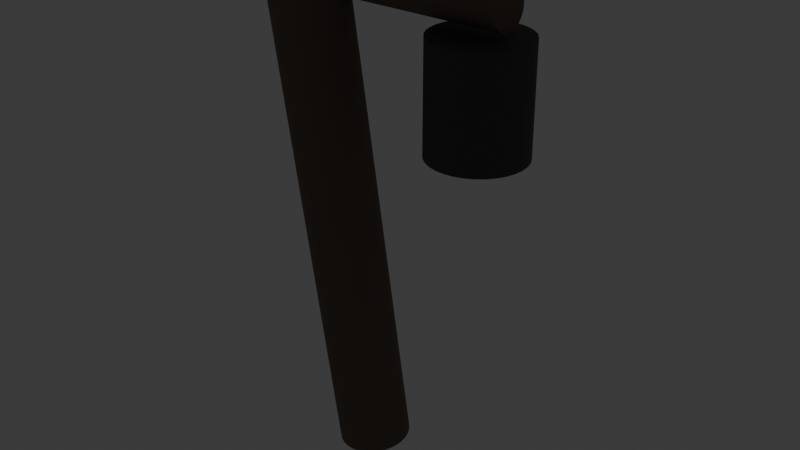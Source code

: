 # Source: prop_swamp_lantern_post.blend  (saved by Blender 5.3.31; exported with 4.5.12 LTS)
import bpy
from mathutils import Matrix  # noqa: F401  (used for matrix-valued properties, if any)

bpy.ops.wm.read_factory_settings(use_empty=True)
scene = bpy.context.scene
scene.name = 'Scene'

# ---- collections
col_collection = bpy.data.collections.new('Collection'); scene.collection.children.link(col_collection)

# ---- materials (node trees are filled in below, after node groups)
mat_mat_peat_wood = bpy.data.materials.new('mat_peat_wood')
mat_mat_wicker_iron = bpy.data.materials.new('mat_wicker_iron')
mat_mat_swamp_fungus_glow = bpy.data.materials.new('mat_swamp_fungus_glow')

# ---- material node trees
mat_mat_peat_wood.use_nodes = True; mat_mat_peat_wood.node_tree.nodes.clear()
_N = mat_mat_peat_wood.node_tree.nodes; _L = mat_mat_peat_wood.node_tree.links
n0 = _N.new('ShaderNodeBsdfPrincipled'); n0.name = 'Principled BSDF'; n0.location = (-200, 100)
n0.inputs[0].default_value = (0.16, 0.12, 0.1, 1.0)
n0.inputs[2].default_value = 0.9
n0.inputs[10].default_value = 0.005
n1 = _N.new('ShaderNodeOutputMaterial'); n1.name = 'Material Output'; n1.location = (200, 100)
_L.new(n0.outputs[0], n1.inputs[0])
n1.is_active_output = True
mat_mat_wicker_iron.use_nodes = True; mat_mat_wicker_iron.node_tree.nodes.clear()
_N = mat_mat_wicker_iron.node_tree.nodes; _L = mat_mat_wicker_iron.node_tree.links
n0 = _N.new('ShaderNodeBsdfPrincipled'); n0.name = 'Principled BSDF'; n0.location = (-200, 100)
n0.inputs[0].default_value = (0.1, 0.09, 0.09, 1.0)
n0.inputs[1].default_value = 0.5
n0.inputs[2].default_value = 0.7
n0.inputs[10].default_value = 0.005
n1 = _N.new('ShaderNodeOutputMaterial'); n1.name = 'Material Output'; n1.location = (200, 100)
_L.new(n0.outputs[0], n1.inputs[0])
n1.is_active_output = True
mat_mat_swamp_fungus_glow.use_nodes = True; mat_mat_swamp_fungus_glow.node_tree.nodes.clear()
_N = mat_mat_swamp_fungus_glow.node_tree.nodes; _L = mat_mat_swamp_fungus_glow.node_tree.links
n0 = _N.new('ShaderNodeBsdfPrincipled'); n0.name = 'Principled BSDF'; n0.location = (-200, 100)
n0.inputs[0].default_value = (0.85, 0.8, 0.25, 1.0)
n0.inputs[2].default_value = 0.3
n0.inputs[10].default_value = 0.005
n0.inputs[27].default_value = (0.95, 0.85, 0.2, 1.0)
n0.inputs[28].default_value = 3.5
n1 = _N.new('ShaderNodeOutputMaterial'); n1.name = 'Material Output'; n1.location = (200, 100)
_L.new(n0.outputs[0], n1.inputs[0])
n1.is_active_output = True

# ---- world
world_world = bpy.data.worlds.new('World'); scene.world = world_world
world_world.use_nodes = True; world_world.node_tree.nodes.clear()
_N = world_world.node_tree.nodes; _L = world_world.node_tree.links
n0 = _N.new('ShaderNodeOutputWorld'); n0.name = 'World Output'; n0.location = (200, 100)
n1 = _N.new('ShaderNodeBackground'); n1.name = 'Background'; n1.location = (-200, 100)
n1.inputs[0].default_value = (0.05088, 0.05088, 0.05088, 1.0)
_L.new(n1.outputs[0], n0.inputs[0])
n0.is_active_output = True
world_world.color = (0.05088, 0.05088, 0.05088)
world_world.sun_shadow_jitter_overblur = 0.0

# ---- meshes
me_cylinder = bpy.data.meshes.new('Cylinder')
me_cylinder.from_pydata([(0.0, 0.28, -2.1), (0.0, 0.28, 2.1), (0.05463, 0.2746, -2.1), (0.05463, 0.2746, 2.1), (0.1072, 0.2587, -2.1), (0.1072, 0.2587, 2.1), (0.1556, 0.2328, -2.1), (0.1556, 0.2328, 2.1), (0.198, 0.198, -2.1), (0.198, 0.198, 2.1), (0.2328, 0.1556, -2.1), (0.2328, 0.1556, 2.1), (0.2587, 0.1072, -2.1), (0.2587, 0.1072, 2.1), (0.2746, 0.05463, -2.1), (0.2746, 0.05463, 2.1), (0.28, 0.0, -2.1), (0.28, 0.0, 2.1), (0.2746, -0.05463, -2.1), (0.2746, -0.05463, 2.1), (0.2587, -0.1072, -2.1), (0.2587, -0.1072, 2.1), (0.2328, -0.1556, -2.1), (0.2328, -0.1556, 2.1), (0.198, -0.198, -2.1), (0.198, -0.198, 2.1), (0.1556, -0.2328, -2.1), (0.1556, -0.2328, 2.1), (0.1072, -0.2587, -2.1), (0.1072, -0.2587, 2.1), (0.05463, -0.2746, -2.1), (0.05463, -0.2746, 2.1), (0.0, -0.28, -2.1), (0.0, -0.28, 2.1), (-0.05463, -0.2746, -2.1), (-0.05463, -0.2746, 2.1), (-0.1072, -0.2587, -2.1), (-0.1072, -0.2587, 2.1), (-0.1556, -0.2328, -2.1), (-0.1556, -0.2328, 2.1), (-0.198, -0.198, -2.1), (-0.198, -0.198, 2.1), (-0.2328, -0.1556, -2.1), (-0.2328, -0.1556, 2.1), (-0.2587, -0.1072, -2.1), (-0.2587, -0.1072, 2.1), (-0.2746, -0.05463, -2.1), (-0.2746, -0.05463, 2.1), (-0.28, 0.0, -2.1), (-0.28, 0.0, 2.1), (-0.2746, 0.05463, -2.1), (-0.2746, 0.05463, 2.1), (-0.2587, 0.1072, -2.1), (-0.2587, 0.1072, 2.1), (-0.2328, 0.1556, -2.1), (-0.2328, 0.1556, 2.1), (-0.198, 0.198, -2.1), (-0.198, 0.198, 2.1), (-0.1556, 0.2328, -2.1), (-0.1556, 0.2328, 2.1), (-0.1072, 0.2587, -2.1), (-0.1072, 0.2587, 2.1), (-0.05463, 0.2746, -2.1), (-0.05463, 0.2746, 2.1)], [], [(0, 1, 3, 2), (2, 3, 5, 4), (4, 5, 7, 6), (6, 7, 9, 8), (8, 9, 11, 10), (10, 11, 13, 12), (12, 13, 15, 14), (14, 15, 17, 16), (16, 17, 19, 18), (18, 19, 21, 20), (20, 21, 23, 22), (22, 23, 25, 24), (24, 25, 27, 26), (26, 27, 29, 28), (28, 29, 31, 30), (30, 31, 33, 32), (32, 33, 35, 34), (34, 35, 37, 36), (36, 37, 39, 38), (38, 39, 41, 40), (40, 41, 43, 42), (42, 43, 45, 44), (44, 45, 47, 46), (46, 47, 49, 48), (48, 49, 51, 50), (50, 51, 53, 52), (52, 53, 55, 54), (54, 55, 57, 56), (56, 57, 59, 58), (58, 59, 61, 60), (3, 1, 63, 61, 59, 57, 55, 53, 51, 49, 47, 45, 43, 41, 39, 37, 35, 33, 31, 29, 27, 25, 23, 21, 19, 17, 15, 13, 11, 9, 7, 5), (60, 61, 63, 62), (62, 63, 1, 0), (0, 2, 4, 6, 8, 10, 12, 14, 16, 18, 20, 22, 24, 26, 28, 30, 32, 34, 36, 38, 40, 42, 44, 46, 48, 50, 52, 54, 56, 58, 60, 62)])
_uv = me_cylinder.uv_layers.new(name='UVMap')
_uv.uv.foreach_set('vector', [1.0, 0.5, 1.0, 1.0, 0.9688, 1.0, 0.9688, 0.5, 0.9688, 0.5, 0.9688, 1.0, 0.9375, 1.0, 0.9375, 0.5, 0.9375, 0.5, 0.9375, 1.0, 0.9062, 1.0, 0.9062, 0.5, 0.9062, 0.5, 0.9062, 1.0, 0.875, 1.0, 0.875, 0.5, 0.875, 0.5, 0.875, 1.0, 0.8438, 1.0, 0.8438, 0.5, 0.8438, 0.5, 0.8438, 1.0, 0.8125, 1.0, 0.8125, 0.5, 0.8125, 0.5, 0.8125, 1.0, 0.7812, 1.0, 0.7812, 0.5, 0.7812, 0.5, 0.7812, 1.0, 0.75, 1.0, 0.75, 0.5, 0.75, 0.5, 0.75, 1.0, 0.7188, 1.0, 0.7188, 0.5, 0.7188, 0.5, 0.7188, 1.0, 0.6875, 1.0, 0.6875, 0.5, 0.6875, 0.5, 0.6875, 1.0, 0.6562, 1.0, 0.6562, 0.5, 0.6562, 0.5, 0.6562, 1.0, 0.625, 1.0, 0.625, 0.5, 0.625, 0.5, 0.625, 1.0, 0.5938, 1.0, 0.5938, 0.5, 0.5938, 0.5, 0.5938, 1.0, 0.5625, 1.0, 0.5625, 0.5, 0.5625, 0.5, 0.5625, 1.0, 0.5312, 1.0, 0.5312, 0.5, 0.5312, 0.5, 0.5312, 1.0, 0.5, 1.0, 0.5, 0.5, 0.5, 0.5, 0.5, 1.0, 0.4688, 1.0, 0.4688, 0.5, 0.4688, 0.5, 0.4688, 1.0, 0.4375, 1.0, 0.4375, 0.5, 0.4375, 0.5, 0.4375, 1.0, 0.4062, 1.0, 0.4062, 0.5, 0.4062, 0.5, 0.4062, 1.0, 0.375, 1.0, 0.375, 0.5, 0.375, 0.5, 0.375, 1.0, 0.3438, 1.0, 0.3438, 0.5, 0.3438, 0.5, 0.3438, 1.0, 0.3125, 1.0, 0.3125, 0.5, 0.3125, 0.5, 0.3125, 1.0, 0.2812, 1.0, 0.2812, 0.5, 0.2812, 0.5, 0.2812, 1.0, 0.25, 1.0, 0.25, 0.5, 0.25, 0.5, 0.25, 1.0, 0.2188, 1.0, 0.2188, 0.5, 0.2188, 0.5, 0.2188, 1.0, 0.1875, 1.0, 0.1875, 0.5, 0.1875, 0.5, 0.1875, 1.0, 0.1562, 1.0, 0.1562, 0.5, 0.1562, 0.5, 0.1562, 1.0, 0.125, 1.0, 0.125, 0.5, 0.125, 0.5, 0.125, 1.0, 0.09375, 1.0, 0.09375, 0.5, 0.09375, 0.5, 0.09375, 1.0, 0.0625, 1.0, 0.0625, 0.5, 0.2968, 0.4854, 0.25, 0.49, 0.2032, 0.4854, 0.1582, 0.4717, 0.1167, 0.4496, 0.08029, 0.4197, 0.05045, 0.3833, 0.02827, 0.3418, 0.01461, 0.2968, 0.01, 0.25, 0.01461, 0.2032, 0.02827, 0.1582, 0.05045, 0.1167, 0.08029, 0.08029, 0.1167, 0.05045, 0.1582, 0.02827, 0.2032, 0.01461, 0.25, 0.01, 0.2968, 0.01461, 0.3418, 0.02827, 0.3833, 0.05045, 0.4197, 0.08029, 0.4496, 0.1167, 0.4717, 0.1582, 0.4854, 0.2032, 0.49, 0.25, 0.4854, 0.2968, 0.4717, 0.3418, 0.4496, 0.3833, 0.4197, 0.4197, 0.3833, 0.4496, 0.3418, 0.4717, 0.0625, 0.5, 0.0625, 1.0, 0.03125, 1.0, 0.03125, 0.5, 0.03125, 0.5, 0.03125, 1.0, 0.0, 1.0, 0.0, 0.5, 0.75, 0.49, 0.7968, 0.4854, 0.8418, 0.4717, 0.8833, 0.4496, 0.9197, 0.4197, 0.9496, 0.3833, 0.9717, 0.3418, 0.9854, 0.2968, 0.99, 0.25, 0.9854, 0.2032, 0.9717, 0.1582, 0.9496, 0.1167, 0.9197, 0.08029, 0.8833, 0.05045, 0.8418, 0.02827, 0.7968, 0.01461, 0.75, 0.01, 0.7032, 0.01461, 0.6582, 0.02827, 0.6167, 0.05045, 0.5803, 0.08029, 0.5504, 0.1167, 0.5283, 0.1582, 0.5146, 0.2032, 0.51, 0.25, 0.5146, 0.2968, 0.5283, 0.3418, 0.5504, 0.3833, 0.5803, 0.4197, 0.6167, 0.4496, 0.6582, 0.4717, 0.7032, 0.4854])
me_cylinder.materials.append(mat_mat_peat_wood)
me_cylinder.update()
me_cylinder_001 = bpy.data.meshes.new('Cylinder.001')
me_cylinder_001.from_pydata([(0.0, 0.15, -0.8), (0.0, 0.15, 0.8), (0.02926, 0.1471, -0.8), (0.02926, 0.1471, 0.8), (0.0574, 0.1386, -0.8), (0.0574, 0.1386, 0.8), (0.08334, 0.1247, -0.8), (0.08334, 0.1247, 0.8), (0.1061, 0.1061, -0.8), (0.1061, 0.1061, 0.8), (0.1247, 0.08334, -0.8), (0.1247, 0.08334, 0.8), (0.1386, 0.0574, -0.8), (0.1386, 0.0574, 0.8), (0.1471, 0.02926, -0.8), (0.1471, 0.02926, 0.8), (0.15, 0.0, -0.8), (0.15, 0.0, 0.8), (0.1471, -0.02926, -0.8), (0.1471, -0.02926, 0.8), (0.1386, -0.0574, -0.8), (0.1386, -0.0574, 0.8), (0.1247, -0.08334, -0.8), (0.1247, -0.08334, 0.8), (0.1061, -0.1061, -0.8), (0.1061, -0.1061, 0.8), (0.08334, -0.1247, -0.8), (0.08334, -0.1247, 0.8), (0.0574, -0.1386, -0.8), (0.0574, -0.1386, 0.8), (0.02926, -0.1471, -0.8), (0.02926, -0.1471, 0.8), (0.0, -0.15, -0.8), (0.0, -0.15, 0.8), (-0.02926, -0.1471, -0.8), (-0.02926, -0.1471, 0.8), (-0.0574, -0.1386, -0.8), (-0.0574, -0.1386, 0.8), (-0.08334, -0.1247, -0.8), (-0.08334, -0.1247, 0.8), (-0.1061, -0.1061, -0.8), (-0.1061, -0.1061, 0.8), (-0.1247, -0.08334, -0.8), (-0.1247, -0.08334, 0.8), (-0.1386, -0.0574, -0.8), (-0.1386, -0.0574, 0.8), (-0.1471, -0.02926, -0.8), (-0.1471, -0.02926, 0.8), (-0.15, 0.0, -0.8), (-0.15, 0.0, 0.8), (-0.1471, 0.02926, -0.8), (-0.1471, 0.02926, 0.8), (-0.1386, 0.0574, -0.8), (-0.1386, 0.0574, 0.8), (-0.1247, 0.08334, -0.8), (-0.1247, 0.08334, 0.8), (-0.1061, 0.1061, -0.8), (-0.1061, 0.1061, 0.8), (-0.08334, 0.1247, -0.8), (-0.08334, 0.1247, 0.8), (-0.0574, 0.1386, -0.8), (-0.0574, 0.1386, 0.8), (-0.02926, 0.1471, -0.8), (-0.02926, 0.1471, 0.8)], [], [(0, 1, 3, 2), (2, 3, 5, 4), (4, 5, 7, 6), (6, 7, 9, 8), (8, 9, 11, 10), (10, 11, 13, 12), (12, 13, 15, 14), (14, 15, 17, 16), (16, 17, 19, 18), (18, 19, 21, 20), (20, 21, 23, 22), (22, 23, 25, 24), (24, 25, 27, 26), (26, 27, 29, 28), (28, 29, 31, 30), (30, 31, 33, 32), (32, 33, 35, 34), (34, 35, 37, 36), (36, 37, 39, 38), (38, 39, 41, 40), (40, 41, 43, 42), (42, 43, 45, 44), (44, 45, 47, 46), (46, 47, 49, 48), (48, 49, 51, 50), (50, 51, 53, 52), (52, 53, 55, 54), (54, 55, 57, 56), (56, 57, 59, 58), (58, 59, 61, 60), (3, 1, 63, 61, 59, 57, 55, 53, 51, 49, 47, 45, 43, 41, 39, 37, 35, 33, 31, 29, 27, 25, 23, 21, 19, 17, 15, 13, 11, 9, 7, 5), (60, 61, 63, 62), (62, 63, 1, 0), (0, 2, 4, 6, 8, 10, 12, 14, 16, 18, 20, 22, 24, 26, 28, 30, 32, 34, 36, 38, 40, 42, 44, 46, 48, 50, 52, 54, 56, 58, 60, 62)])
_uv = me_cylinder_001.uv_layers.new(name='UVMap')
_uv.uv.foreach_set('vector', [1.0, 0.5, 1.0, 1.0, 0.9688, 1.0, 0.9688, 0.5, 0.9688, 0.5, 0.9688, 1.0, 0.9375, 1.0, 0.9375, 0.5, 0.9375, 0.5, 0.9375, 1.0, 0.9062, 1.0, 0.9062, 0.5, 0.9062, 0.5, 0.9062, 1.0, 0.875, 1.0, 0.875, 0.5, 0.875, 0.5, 0.875, 1.0, 0.8438, 1.0, 0.8438, 0.5, 0.8438, 0.5, 0.8438, 1.0, 0.8125, 1.0, 0.8125, 0.5, 0.8125, 0.5, 0.8125, 1.0, 0.7812, 1.0, 0.7812, 0.5, 0.7812, 0.5, 0.7812, 1.0, 0.75, 1.0, 0.75, 0.5, 0.75, 0.5, 0.75, 1.0, 0.7188, 1.0, 0.7188, 0.5, 0.7188, 0.5, 0.7188, 1.0, 0.6875, 1.0, 0.6875, 0.5, 0.6875, 0.5, 0.6875, 1.0, 0.6562, 1.0, 0.6562, 0.5, 0.6562, 0.5, 0.6562, 1.0, 0.625, 1.0, 0.625, 0.5, 0.625, 0.5, 0.625, 1.0, 0.5938, 1.0, 0.5938, 0.5, 0.5938, 0.5, 0.5938, 1.0, 0.5625, 1.0, 0.5625, 0.5, 0.5625, 0.5, 0.5625, 1.0, 0.5312, 1.0, 0.5312, 0.5, 0.5312, 0.5, 0.5312, 1.0, 0.5, 1.0, 0.5, 0.5, 0.5, 0.5, 0.5, 1.0, 0.4688, 1.0, 0.4688, 0.5, 0.4688, 0.5, 0.4688, 1.0, 0.4375, 1.0, 0.4375, 0.5, 0.4375, 0.5, 0.4375, 1.0, 0.4062, 1.0, 0.4062, 0.5, 0.4062, 0.5, 0.4062, 1.0, 0.375, 1.0, 0.375, 0.5, 0.375, 0.5, 0.375, 1.0, 0.3438, 1.0, 0.3438, 0.5, 0.3438, 0.5, 0.3438, 1.0, 0.3125, 1.0, 0.3125, 0.5, 0.3125, 0.5, 0.3125, 1.0, 0.2812, 1.0, 0.2812, 0.5, 0.2812, 0.5, 0.2812, 1.0, 0.25, 1.0, 0.25, 0.5, 0.25, 0.5, 0.25, 1.0, 0.2188, 1.0, 0.2188, 0.5, 0.2188, 0.5, 0.2188, 1.0, 0.1875, 1.0, 0.1875, 0.5, 0.1875, 0.5, 0.1875, 1.0, 0.1562, 1.0, 0.1562, 0.5, 0.1562, 0.5, 0.1562, 1.0, 0.125, 1.0, 0.125, 0.5, 0.125, 0.5, 0.125, 1.0, 0.09375, 1.0, 0.09375, 0.5, 0.09375, 0.5, 0.09375, 1.0, 0.0625, 1.0, 0.0625, 0.5, 0.2968, 0.4854, 0.25, 0.49, 0.2032, 0.4854, 0.1582, 0.4717, 0.1167, 0.4496, 0.08029, 0.4197, 0.05045, 0.3833, 0.02827, 0.3418, 0.01461, 0.2968, 0.01, 0.25, 0.01461, 0.2032, 0.02827, 0.1582, 0.05045, 0.1167, 0.08029, 0.08029, 0.1167, 0.05045, 0.1582, 0.02827, 0.2032, 0.01461, 0.25, 0.01, 0.2968, 0.01461, 0.3418, 0.02827, 0.3833, 0.05045, 0.4197, 0.08029, 0.4496, 0.1167, 0.4717, 0.1582, 0.4854, 0.2032, 0.49, 0.25, 0.4854, 0.2968, 0.4717, 0.3418, 0.4496, 0.3833, 0.4197, 0.4197, 0.3833, 0.4496, 0.3418, 0.4717, 0.0625, 0.5, 0.0625, 1.0, 0.03125, 1.0, 0.03125, 0.5, 0.03125, 0.5, 0.03125, 1.0, 0.0, 1.0, 0.0, 0.5, 0.75, 0.49, 0.7968, 0.4854, 0.8418, 0.4717, 0.8833, 0.4496, 0.9197, 0.4197, 0.9496, 0.3833, 0.9717, 0.3418, 0.9854, 0.2968, 0.99, 0.25, 0.9854, 0.2032, 0.9717, 0.1582, 0.9496, 0.1167, 0.9197, 0.08029, 0.8833, 0.05045, 0.8418, 0.02827, 0.7968, 0.01461, 0.75, 0.01, 0.7032, 0.01461, 0.6582, 0.02827, 0.6167, 0.05045, 0.5803, 0.08029, 0.5504, 0.1167, 0.5283, 0.1582, 0.5146, 0.2032, 0.51, 0.25, 0.5146, 0.2968, 0.5283, 0.3418, 0.5504, 0.3833, 0.5803, 0.4197, 0.6167, 0.4496, 0.6582, 0.4717, 0.7032, 0.4854])
me_cylinder_001.materials.append(mat_mat_peat_wood)
me_cylinder_001.update()
me_cylinder_002 = bpy.data.meshes.new('Cylinder.002')
me_cylinder_002.from_pydata([(0.0, 0.35, -0.4), (0.0, 0.35, 0.4), (0.06828, 0.3433, -0.4), (0.06828, 0.3433, 0.4), (0.1339, 0.3234, -0.4), (0.1339, 0.3234, 0.4), (0.1944, 0.291, -0.4), (0.1944, 0.291, 0.4), (0.2475, 0.2475, -0.4), (0.2475, 0.2475, 0.4), (0.291, 0.1944, -0.4), (0.291, 0.1944, 0.4), (0.3234, 0.1339, -0.4), (0.3234, 0.1339, 0.4), (0.3433, 0.06828, -0.4), (0.3433, 0.06828, 0.4), (0.35, 0.0, -0.4), (0.35, 0.0, 0.4), (0.3433, -0.06828, -0.4), (0.3433, -0.06828, 0.4), (0.3234, -0.1339, -0.4), (0.3234, -0.1339, 0.4), (0.291, -0.1944, -0.4), (0.291, -0.1944, 0.4), (0.2475, -0.2475, -0.4), (0.2475, -0.2475, 0.4), (0.1944, -0.291, -0.4), (0.1944, -0.291, 0.4), (0.1339, -0.3234, -0.4), (0.1339, -0.3234, 0.4), (0.06828, -0.3433, -0.4), (0.06828, -0.3433, 0.4), (0.0, -0.35, -0.4), (0.0, -0.35, 0.4), (-0.06828, -0.3433, -0.4), (-0.06828, -0.3433, 0.4), (-0.1339, -0.3234, -0.4), (-0.1339, -0.3234, 0.4), (-0.1944, -0.291, -0.4), (-0.1944, -0.291, 0.4), (-0.2475, -0.2475, -0.4), (-0.2475, -0.2475, 0.4), (-0.291, -0.1944, -0.4), (-0.291, -0.1944, 0.4), (-0.3234, -0.1339, -0.4), (-0.3234, -0.1339, 0.4), (-0.3433, -0.06828, -0.4), (-0.3433, -0.06828, 0.4), (-0.35, 0.0, -0.4), (-0.35, 0.0, 0.4), (-0.3433, 0.06828, -0.4), (-0.3433, 0.06828, 0.4), (-0.3234, 0.1339, -0.4), (-0.3234, 0.1339, 0.4), (-0.291, 0.1944, -0.4), (-0.291, 0.1944, 0.4), (-0.2475, 0.2475, -0.4), (-0.2475, 0.2475, 0.4), (-0.1944, 0.291, -0.4), (-0.1944, 0.291, 0.4), (-0.1339, 0.3234, -0.4), (-0.1339, 0.3234, 0.4), (-0.06828, 0.3433, -0.4), (-0.06828, 0.3433, 0.4)], [], [(0, 1, 3, 2), (2, 3, 5, 4), (4, 5, 7, 6), (6, 7, 9, 8), (8, 9, 11, 10), (10, 11, 13, 12), (12, 13, 15, 14), (14, 15, 17, 16), (16, 17, 19, 18), (18, 19, 21, 20), (20, 21, 23, 22), (22, 23, 25, 24), (24, 25, 27, 26), (26, 27, 29, 28), (28, 29, 31, 30), (30, 31, 33, 32), (32, 33, 35, 34), (34, 35, 37, 36), (36, 37, 39, 38), (38, 39, 41, 40), (40, 41, 43, 42), (42, 43, 45, 44), (44, 45, 47, 46), (46, 47, 49, 48), (48, 49, 51, 50), (50, 51, 53, 52), (52, 53, 55, 54), (54, 55, 57, 56), (56, 57, 59, 58), (58, 59, 61, 60), (3, 1, 63, 61, 59, 57, 55, 53, 51, 49, 47, 45, 43, 41, 39, 37, 35, 33, 31, 29, 27, 25, 23, 21, 19, 17, 15, 13, 11, 9, 7, 5), (60, 61, 63, 62), (62, 63, 1, 0), (0, 2, 4, 6, 8, 10, 12, 14, 16, 18, 20, 22, 24, 26, 28, 30, 32, 34, 36, 38, 40, 42, 44, 46, 48, 50, 52, 54, 56, 58, 60, 62)])
_uv = me_cylinder_002.uv_layers.new(name='UVMap')
_uv.uv.foreach_set('vector', [1.0, 0.5, 1.0, 1.0, 0.9688, 1.0, 0.9688, 0.5, 0.9688, 0.5, 0.9688, 1.0, 0.9375, 1.0, 0.9375, 0.5, 0.9375, 0.5, 0.9375, 1.0, 0.9062, 1.0, 0.9062, 0.5, 0.9062, 0.5, 0.9062, 1.0, 0.875, 1.0, 0.875, 0.5, 0.875, 0.5, 0.875, 1.0, 0.8438, 1.0, 0.8438, 0.5, 0.8438, 0.5, 0.8438, 1.0, 0.8125, 1.0, 0.8125, 0.5, 0.8125, 0.5, 0.8125, 1.0, 0.7812, 1.0, 0.7812, 0.5, 0.7812, 0.5, 0.7812, 1.0, 0.75, 1.0, 0.75, 0.5, 0.75, 0.5, 0.75, 1.0, 0.7188, 1.0, 0.7188, 0.5, 0.7188, 0.5, 0.7188, 1.0, 0.6875, 1.0, 0.6875, 0.5, 0.6875, 0.5, 0.6875, 1.0, 0.6562, 1.0, 0.6562, 0.5, 0.6562, 0.5, 0.6562, 1.0, 0.625, 1.0, 0.625, 0.5, 0.625, 0.5, 0.625, 1.0, 0.5938, 1.0, 0.5938, 0.5, 0.5938, 0.5, 0.5938, 1.0, 0.5625, 1.0, 0.5625, 0.5, 0.5625, 0.5, 0.5625, 1.0, 0.5312, 1.0, 0.5312, 0.5, 0.5312, 0.5, 0.5312, 1.0, 0.5, 1.0, 0.5, 0.5, 0.5, 0.5, 0.5, 1.0, 0.4688, 1.0, 0.4688, 0.5, 0.4688, 0.5, 0.4688, 1.0, 0.4375, 1.0, 0.4375, 0.5, 0.4375, 0.5, 0.4375, 1.0, 0.4062, 1.0, 0.4062, 0.5, 0.4062, 0.5, 0.4062, 1.0, 0.375, 1.0, 0.375, 0.5, 0.375, 0.5, 0.375, 1.0, 0.3438, 1.0, 0.3438, 0.5, 0.3438, 0.5, 0.3438, 1.0, 0.3125, 1.0, 0.3125, 0.5, 0.3125, 0.5, 0.3125, 1.0, 0.2812, 1.0, 0.2812, 0.5, 0.2812, 0.5, 0.2812, 1.0, 0.25, 1.0, 0.25, 0.5, 0.25, 0.5, 0.25, 1.0, 0.2188, 1.0, 0.2188, 0.5, 0.2188, 0.5, 0.2188, 1.0, 0.1875, 1.0, 0.1875, 0.5, 0.1875, 0.5, 0.1875, 1.0, 0.1562, 1.0, 0.1562, 0.5, 0.1562, 0.5, 0.1562, 1.0, 0.125, 1.0, 0.125, 0.5, 0.125, 0.5, 0.125, 1.0, 0.09375, 1.0, 0.09375, 0.5, 0.09375, 0.5, 0.09375, 1.0, 0.0625, 1.0, 0.0625, 0.5, 0.2968, 0.4854, 0.25, 0.49, 0.2032, 0.4854, 0.1582, 0.4717, 0.1167, 0.4496, 0.08029, 0.4197, 0.05045, 0.3833, 0.02827, 0.3418, 0.01461, 0.2968, 0.01, 0.25, 0.01461, 0.2032, 0.02827, 0.1582, 0.05045, 0.1167, 0.08029, 0.08029, 0.1167, 0.05045, 0.1582, 0.02827, 0.2032, 0.01461, 0.25, 0.01, 0.2968, 0.01461, 0.3418, 0.02827, 0.3833, 0.05045, 0.4197, 0.08029, 0.4496, 0.1167, 0.4717, 0.1582, 0.4854, 0.2032, 0.49, 0.25, 0.4854, 0.2968, 0.4717, 0.3418, 0.4496, 0.3833, 0.4197, 0.4197, 0.3833, 0.4496, 0.3418, 0.4717, 0.0625, 0.5, 0.0625, 1.0, 0.03125, 1.0, 0.03125, 0.5, 0.03125, 0.5, 0.03125, 1.0, 0.0, 1.0, 0.0, 0.5, 0.75, 0.49, 0.7968, 0.4854, 0.8418, 0.4717, 0.8833, 0.4496, 0.9197, 0.4197, 0.9496, 0.3833, 0.9717, 0.3418, 0.9854, 0.2968, 0.99, 0.25, 0.9854, 0.2032, 0.9717, 0.1582, 0.9496, 0.1167, 0.9197, 0.08029, 0.8833, 0.05045, 0.8418, 0.02827, 0.7968, 0.01461, 0.75, 0.01, 0.7032, 0.01461, 0.6582, 0.02827, 0.6167, 0.05045, 0.5803, 0.08029, 0.5504, 0.1167, 0.5283, 0.1582, 0.5146, 0.2032, 0.51, 0.25, 0.5146, 0.2968, 0.5283, 0.3418, 0.5504, 0.3833, 0.5803, 0.4197, 0.6167, 0.4496, 0.6582, 0.4717, 0.7032, 0.4854])
me_cylinder_002.materials.append(mat_mat_wicker_iron)
me_cylinder_002.update()
me_icosphere = bpy.data.meshes.new('Icosphere')
me_icosphere.from_pydata([(0.0, 0.0, -0.25), (0.1809, -0.1314, -0.1118), (-0.0691, -0.2127, -0.1118), (-0.2236, 0.0, -0.1118), (-0.0691, 0.2127, -0.1118), (0.1809, 0.1314, -0.1118), (0.0691, -0.2127, 0.1118), (-0.1809, -0.1314, 0.1118), (-0.1809, 0.1314, 0.1118), (0.0691, 0.2127, 0.1118), (0.2236, 0.0, 0.1118), (0.0, 0.0, 0.25), (-0.04061, -0.125, -0.2127), (0.1063, -0.07725, -0.2127), (0.06572, -0.2023, -0.1314), (0.2127, 0.0, -0.1314), (0.1063, 0.07725, -0.2127), (-0.1314, 0.0, -0.2127), (-0.172, -0.125, -0.1314), (-0.04061, 0.125, -0.2127), (-0.172, 0.125, -0.1314), (0.06572, 0.2023, -0.1314), (0.2378, -0.07725, 0.0), (0.2378, 0.07725, 0.0), (0.0, -0.25, 0.0), (0.1469, -0.2023, 0.0), (-0.2378, -0.07725, 0.0), (-0.1469, -0.2023, 0.0), (-0.1469, 0.2023, 0.0), (-0.2378, 0.07725, 0.0), (0.1469, 0.2023, 0.0), (0.0, 0.25, 0.0), (0.172, -0.125, 0.1314), (-0.06572, -0.2023, 0.1314), (-0.2127, 0.0, 0.1314), (-0.06572, 0.2023, 0.1314), (0.172, 0.125, 0.1314), (0.04061, -0.125, 0.2127), (0.1314, 0.0, 0.2127), (-0.1063, -0.07725, 0.2127), (-0.1063, 0.07725, 0.2127), (0.04061, 0.125, 0.2127)], [], [(0, 13, 12), (1, 13, 15), (0, 12, 17), (0, 17, 19), (0, 19, 16), (1, 15, 22), (2, 14, 24), (3, 18, 26), (4, 20, 28), (5, 21, 30), (1, 22, 25), (2, 24, 27), (3, 26, 29), (4, 28, 31), (5, 30, 23), (6, 32, 37), (7, 33, 39), (8, 34, 40), (9, 35, 41), (10, 36, 38), (38, 41, 11), (38, 36, 41), (36, 9, 41), (41, 40, 11), (41, 35, 40), (35, 8, 40), (40, 39, 11), (40, 34, 39), (34, 7, 39), (39, 37, 11), (39, 33, 37), (33, 6, 37), (37, 38, 11), (37, 32, 38), (32, 10, 38), (23, 36, 10), (23, 30, 36), (30, 9, 36), (31, 35, 9), (31, 28, 35), (28, 8, 35), (29, 34, 8), (29, 26, 34), (26, 7, 34), (27, 33, 7), (27, 24, 33), (24, 6, 33), (25, 32, 6), (25, 22, 32), (22, 10, 32), (30, 31, 9), (30, 21, 31), (21, 4, 31), (28, 29, 8), (28, 20, 29), (20, 3, 29), (26, 27, 7), (26, 18, 27), (18, 2, 27), (24, 25, 6), (24, 14, 25), (14, 1, 25), (22, 23, 10), (22, 15, 23), (15, 5, 23), (16, 21, 5), (16, 19, 21), (19, 4, 21), (19, 20, 4), (19, 17, 20), (17, 3, 20), (17, 18, 3), (17, 12, 18), (12, 2, 18), (15, 16, 5), (15, 13, 16), (13, 0, 16), (12, 14, 2), (12, 13, 14), (13, 1, 14)])
_uv = me_icosphere.uv_layers.new(name='UVMap')
_uv.uv.foreach_set('vector', [0.1818, 0.0, 0.2273, 0.07873, 0.1364, 0.07873, 0.2727, 0.1575, 0.3182, 0.07873, 0.3636, 0.1575, 0.9091, 0.0, 0.9545, 0.07873, 0.8636, 0.07873, 0.7273, 0.0, 0.7727, 0.07873, 0.6818, 0.07873, 0.5455, 0.0, 0.5909, 0.07873, 0.5, 0.07873, 0.2727, 0.1575, 0.3636, 0.1575, 0.3182, 0.2362, 0.09091, 0.1575, 0.1818, 0.1575, 0.1364, 0.2362, 0.8182, 0.1575, 0.9091, 0.1575, 0.8636, 0.2362, 0.6364, 0.1575, 0.7273, 0.1575, 0.6818, 0.2362, 0.4545, 0.1575, 0.5455, 0.1575, 0.5, 0.2362, 0.2727, 0.1575, 0.3182, 0.2362, 0.2273, 0.2362, 0.09091, 0.1575, 0.1364, 0.2362, 0.04546, 0.2362, 0.8182, 0.1575, 0.8636, 0.2362, 0.7727, 0.2362, 0.6364, 0.1575, 0.6818, 0.2362, 0.5909, 0.2362, 0.4545, 0.1575, 0.5, 0.2362, 0.4091, 0.2362, 0.1818, 0.3149, 0.2727, 0.3149, 0.2273, 0.3937, 0.0, 0.3149, 0.09091, 0.3149, 0.04546, 0.3937, 0.7273, 0.3149, 0.8182, 0.3149, 0.7727, 0.3937, 0.5455, 0.3149, 0.6364, 0.3149, 0.5909, 0.3937, 0.3636, 0.3149, 0.4545, 0.3149, 0.4091, 0.3937, 0.4091, 0.3937, 0.5, 0.3937, 0.4545, 0.4724, 0.4091, 0.3937, 0.4545, 0.3149, 0.5, 0.3937, 0.4545, 0.3149, 0.5455, 0.3149, 0.5, 0.3937, 0.5909, 0.3937, 0.6818, 0.3937, 0.6364, 0.4724, 0.5909, 0.3937, 0.6364, 0.3149, 0.6818, 0.3937, 0.6364, 0.3149, 0.7273, 0.3149, 0.6818, 0.3937, 0.7727, 0.3937, 0.8636, 0.3937, 0.8182, 0.4724, 0.7727, 0.3937, 0.8182, 0.3149, 0.8636, 0.3937, 0.8182, 0.3149, 0.9091, 0.3149, 0.8636, 0.3937, 0.04546, 0.3937, 0.1364, 0.3937, 0.09091, 0.4724, 0.04546, 0.3937, 0.09091, 0.3149, 0.1364, 0.3937, 0.09091, 0.3149, 0.1818, 0.3149, 0.1364, 0.3937, 0.2273, 0.3937, 0.3182, 0.3937, 0.2727, 0.4724, 0.2273, 0.3937, 0.2727, 0.3149, 0.3182, 0.3937, 0.2727, 0.3149, 0.3636, 0.3149, 0.3182, 0.3937, 0.4091, 0.2362, 0.4545, 0.3149, 0.3636, 0.3149, 0.4091, 0.2362, 0.5, 0.2362, 0.4545, 0.3149, 0.5, 0.2362, 0.5455, 0.3149, 0.4545, 0.3149, 0.5909, 0.2362, 0.6364, 0.3149, 0.5455, 0.3149, 0.5909, 0.2362, 0.6818, 0.2362, 0.6364, 0.3149, 0.6818, 0.2362, 0.7273, 0.3149, 0.6364, 0.3149, 0.7727, 0.2362, 0.8182, 0.3149, 0.7273, 0.3149, 0.7727, 0.2362, 0.8636, 0.2362, 0.8182, 0.3149, 0.8636, 0.2362, 0.9091, 0.3149, 0.8182, 0.3149, 0.04546, 0.2362, 0.09091, 0.3149, 0.0, 0.3149, 0.04546, 0.2362, 0.1364, 0.2362, 0.09091, 0.3149, 0.1364, 0.2362, 0.1818, 0.3149, 0.09091, 0.3149, 0.2273, 0.2362, 0.2727, 0.3149, 0.1818, 0.3149, 0.2273, 0.2362, 0.3182, 0.2362, 0.2727, 0.3149, 0.3182, 0.2362, 0.3636, 0.3149, 0.2727, 0.3149, 0.5, 0.2362, 0.5909, 0.2362, 0.5455, 0.3149, 0.5, 0.2362, 0.5455, 0.1575, 0.5909, 0.2362, 0.5455, 0.1575, 0.6364, 0.1575, 0.5909, 0.2362, 0.6818, 0.2362, 0.7727, 0.2362, 0.7273, 0.3149, 0.6818, 0.2362, 0.7273, 0.1575, 0.7727, 0.2362, 0.7273, 0.1575, 0.8182, 0.1575, 0.7727, 0.2362, 0.8636, 0.2362, 0.9545, 0.2362, 0.9091, 0.3149, 0.8636, 0.2362, 0.9091, 0.1575, 0.9545, 0.2362, 0.9091, 0.1575, 1.0, 0.1575, 0.9545, 0.2362, 0.1364, 0.2362, 0.2273, 0.2362, 0.1818, 0.3149, 0.1364, 0.2362, 0.1818, 0.1575, 0.2273, 0.2362, 0.1818, 0.1575, 0.2727, 0.1575, 0.2273, 0.2362, 0.3182, 0.2362, 0.4091, 0.2362, 0.3636, 0.3149, 0.3182, 0.2362, 0.3636, 0.1575, 0.4091, 0.2362, 0.3636, 0.1575, 0.4545, 0.1575, 0.4091, 0.2362, 0.5, 0.07873, 0.5455, 0.1575, 0.4545, 0.1575, 0.5, 0.07873, 0.5909, 0.07873, 0.5455, 0.1575, 0.5909, 0.07873, 0.6364, 0.1575, 0.5455, 0.1575, 0.6818, 0.07873, 0.7273, 0.1575, 0.6364, 0.1575, 0.6818, 0.07873, 0.7727, 0.07873, 0.7273, 0.1575, 0.7727, 0.07873, 0.8182, 0.1575, 0.7273, 0.1575, 0.8636, 0.07873, 0.9091, 0.1575, 0.8182, 0.1575, 0.8636, 0.07873, 0.9545, 0.07873, 0.9091, 0.1575, 0.9545, 0.07873, 1.0, 0.1575, 0.9091, 0.1575, 0.3636, 0.1575, 0.4091, 0.07873, 0.4545, 0.1575, 0.3636, 0.1575, 0.3182, 0.07873, 0.4091, 0.07873, 0.3182, 0.07873, 0.3636, 0.0, 0.4091, 0.07873, 0.1364, 0.07873, 0.1818, 0.1575, 0.09091, 0.1575, 0.1364, 0.07873, 0.2273, 0.07873, 0.1818, 0.1575, 0.2273, 0.07873, 0.2727, 0.1575, 0.1818, 0.1575])
me_icosphere.materials.append(mat_mat_swamp_fungus_glow)
me_icosphere.update()

# ---- objects
ob_peat_post = bpy.data.objects.new('Peat_Post', me_cylinder)
ob_post_arm = bpy.data.objects.new('Post_Arm', me_cylinder_001)
ob_wicker_cage = bpy.data.objects.new('Wicker_Cage', me_cylinder_002)
ob_glowing_fungus_core = bpy.data.objects.new('Glowing_Fungus_Core', me_icosphere)

# ---- transforms, parenting, visibility, modifiers, constraints
ob_peat_post.location = (0.0, 0.0, 2.1)
ob_peat_post.rotation_euler = (0.08727, -0.06981, 0.0)
ob_post_arm.location = (0.6, 0.0, 3.8)
ob_post_arm.rotation_euler = (0.0, 1.571, 0.0)
ob_wicker_cage.location = (1.2, 0.0, 3.2)
ob_glowing_fungus_core.location = (1.2, 0.0, 3.2)

# ---- collection membership
col_collection.objects.link(ob_peat_post)
col_collection.objects.link(ob_post_arm)
col_collection.objects.link(ob_wicker_cage)
col_collection.objects.link(ob_glowing_fungus_core)

# ---- scene / render settings (as saved in the file)
scene.frame_start = 1; scene.frame_end = 250; scene.frame_set(1)
scene.render.engine = 'BLENDER_EEVEE_NEXT'
scene.render.bake_bias = 0.0
scene.render.bake_samples = 0
scene.render.compositor_device = 'GPU'
scene.eevee.use_volume_custom_range = False
scene.eevee.fast_gi_thickness_near = 0.1
scene.eevee.fast_gi_thickness_far = 0.0
scene.eevee.ray_tracing_options.screen_trace_thickness = 0.1
bpy.context.view_layer.update()

# ---- added for rendering (the .blend has no active camera): camera
cam_auto = bpy.data.cameras.new('AutoCamera')
cam_auto.lens = 50.0
cam_auto.sensor_width = 36.0
cam_auto.clip_end = 1000.0
ob_auto_camera = bpy.data.objects.new('AutoCamera', cam_auto)
scene.collection.objects.link(ob_auto_camera)
ob_auto_camera.location = (4.99131, -5.31575, 5.64383)
ob_auto_camera.rotation_euler = (1.09748, -7.21219e-08, 0.694738)
scene.camera = ob_auto_camera
bpy.context.view_layer.update()
